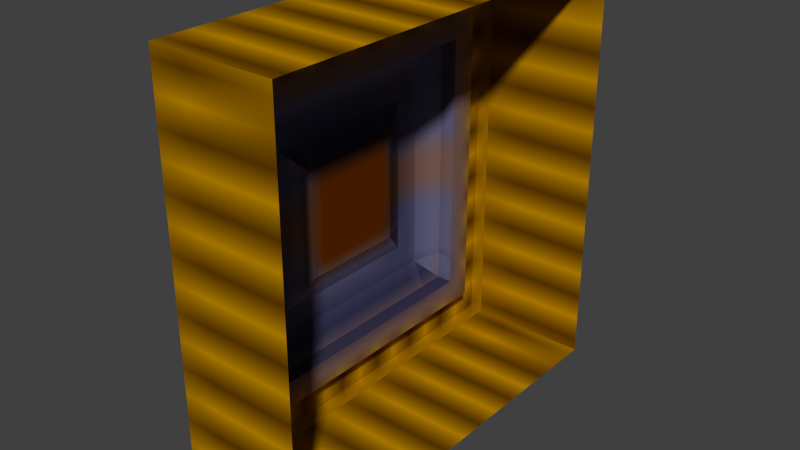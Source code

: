 # Source: switch2.blend  (saved by Blender 2.76.0; exported with 4.5.12 LTS)
import bpy
from mathutils import Matrix  # noqa: F401  (used for matrix-valued properties, if any)

bpy.ops.wm.read_factory_settings(use_empty=True)
scene = bpy.context.scene
scene.name = 'Scene'

# ---- collections
col_collection_1 = bpy.data.collections.new('Collection 1'); scene.collection.children.link(col_collection_1)

# ---- images (referenced by path relative to the original .blend; pixels are not part of the script)
import os
ASSET_DIR = os.environ.get("B2B_ASSET_DIR", "")  # directory of the original .blend (textures are referenced by path, not embedded)
HERE = os.path.dirname(os.path.abspath(__file__))  # packed textures are extracted next to this script under _unpacked/

def load_image(name, relpath, width, height, colorspace="sRGB"):
    """Load a texture the original file referenced (path relative to the .blend, or extracted next to this script)."""
    p = next((c for c in (os.path.join(HERE, relpath), os.path.join(ASSET_DIR, relpath)) if relpath and os.path.exists(c)), "")
    if p:
        img = bpy.data.images.load(p, check_existing=True)
        img.name = name
    else:  # same state as the original file: an image datablock whose file is absent (Cycles renders it pink)
        img = bpy.data.images.new(name, width, height)
        img.source = "FILE"
        img.filepath = "//" + (relpath or name)
    img.colorspace_settings.name = colorspace
    return img
img_sw2_dn = load_image('sw2_dn', '_unpacked/sw2_dn.68df0fcd.tga', 16, 16, 'sRGB')

# ---- materials (node trees are filled in below, after node groups)
mat_sw2_dn = bpy.data.materials.new('sw2_dn')
mat_sw2_dn.alpha_threshold = 0.0
mat_sw2_dn.use_transparent_shadow = False
mat_sw2_dn.preview_render_type = 'CUBE'
mat_sw2_dn.roughness = 0.5
mat_sw2_dn.specular_intensity = 0.0

# ---- material node trees
mat_sw2_dn.use_nodes = True; mat_sw2_dn.node_tree.nodes.clear()
_N = mat_sw2_dn.node_tree.nodes; _L = mat_sw2_dn.node_tree.links
n0 = _N.new('ShaderNodeOutputMaterial'); n0.name = 'Material Output'; n0.location = (300, 300)
n1 = _N.new('ShaderNodeBsdfDiffuse'); n1.name = 'Diffuse BSDF'; n1.location = (10, 300)
n2 = _N.new('ShaderNodeTexImage'); n2.name = 'Image Texture'; n2.location = (0, 0)
n2.width = 140
n2.image = img_sw2_dn
_L.new(n1.outputs[0], n0.inputs[0])
_L.new(n2.outputs[0], n1.inputs[0])
n0.is_active_output = True

# ---- world
world_world = bpy.data.worlds.new('World'); scene.world = world_world
world_world.color = (0.05088, 0.05088, 0.05088)
world_world.use_sun_shadow = False
world_world.sun_shadow_jitter_overblur = 0.0
world_world.cycles.sampling_method = 'NONE'
world_world.cycles.sample_map_resolution = 256

# ---- meshes
me_bsp_model_376_mesh = bpy.data.meshes.new('bsp_model_376_mesh')
me_bsp_model_376_mesh.from_pydata([(-0.1582, -5.992, 5.993), (-0.1582, -5.992, -5.998), (-0.1582, -5.007, 4.991), (-0.1582, -5.007, -5.0), (-0.1582, 6.002, 5.993), (-0.1582, 6.002, -5.998), (-0.1582, 4.999, 4.991), (-0.1582, 4.999, -5.0), (4.007, -8.0, -8.0), (4.007, 8.0, -8.0), (4.007, -8.0, 8.0), (4.007, 8.0, 8.0), (-1.014, -5.992, 5.993), (-1.014, -5.992, -5.998), (-1.014, 6.002, 5.993), (-1.014, 6.002, -5.998), (-0.7565, -5.007, 4.991), (-0.7565, -5.007, -5.0), (-0.7565, 4.999, 4.991), (-0.7565, 4.999, -5.0), (-0.7565, -4.029, 4.991), (-0.7565, -4.029, -5.0), (-0.7565, 3.998, 4.991), (-0.7565, 3.998, -5.0), (-0.7565, -5.007, 3.992), (-0.7565, 4.999, 3.992), (-1.204, -4.029, 3.992), (-1.204, 3.998, 3.992), (-1.014, -5.992, -4.016), (-0.7565, -5.007, -4.016), (-0.7565, 4.999, -3.882), (-1.204, -4.029, -4.016), (-1.204, 3.998, -4.016), (-0.1582, -5.007, 4.991), (-0.1582, -5.007, -5.0), (-0.1582, 4.999, 4.991), (-0.1582, 4.999, -5.0), (-0.1582, 3.998, -5.998), (-0.1582, 3.998, -5.0), (-1.014, -5.992, -1.998), (-1.204, 3.998, 2.007), (-0.1582, -1.993, -5.998), (-0.1582, -1.993, -5.0), (-0.7538, -1.993, 2.007), (-0.7538, -1.993, -1.998), (-1.204, -3.011, 2.007), (-1.204, -3.011, -1.998), (-0.7538, 1.996, 2.007), (-0.7538, 1.996, -1.998), (-1.204, 2.997, 2.007), (-1.204, 2.997, -1.998), (-1.204, 3.998, 2.999), (-1.204, -1.993, 2.999), (-1.204, -3.011, 2.999), (-1.204, 1.996, 2.999), (-1.204, 2.997, 2.999), (-1.204, -1.993, -3.007), (-1.204, -3.011, -3.007), (-1.204, 1.996, -3.007), (-1.204, 2.997, -3.007), (-0.7189, 8.0, -8.0), (-1.014, 7.705, -7.705), (-0.7189, -8.0, -8.0), (-1.014, -7.705, -7.705), (-0.7189, -8.0, 8.0), (-1.014, -7.705, 7.705), (-0.7189, 8.0, 8.0), (-1.014, 7.705, 7.705), (-1.014, -7.705, -4.016), (-1.014, -7.705, -1.998), (-0.1582, 4.999, -4.007), (-0.1582, -5.007, 3.882)], [], [(5, 7, 6), (7, 5, 1), (15, 5, 4), (22, 33, 35), (9, 60, 66), (23, 42, 21), (65, 64, 66), (31, 21, 17), (21, 31, 32), (19, 23, 32), (15, 14, 61), (26, 24, 16), (18, 25, 27), (40, 51, 25), (29, 31, 17), (30, 19, 32), (22, 18, 27), (20, 26, 16), (61, 60, 62), (10, 11, 66), (34, 71, 29), (25, 35, 70), (62, 8, 10), (20, 22, 27), (47, 43, 52), (48, 44, 43), (43, 45, 53), (44, 46, 45), (55, 49, 47), (50, 48, 47), (40, 49, 55), (58, 32, 56), (58, 56, 44), (44, 56, 57), (59, 58, 48), (46, 44, 57), (50, 59, 48), (54, 55, 47), (52, 43, 53), (62, 64, 69), (31, 29, 24), (66, 60, 61), (9, 8, 62), (41, 37, 15), (28, 68, 69), (19, 30, 70), (24, 71, 33), (22, 20, 33), (35, 18, 22), (16, 33, 20), (11, 9, 66), (23, 19, 36), (17, 21, 34), (42, 34, 21), (23, 36, 38), (38, 42, 23), (67, 65, 66), (23, 21, 32), (63, 68, 13), (39, 69, 12), (68, 28, 13), (12, 69, 65), (61, 63, 13), (12, 65, 67), (61, 13, 15), (14, 12, 67), (67, 61, 14), (25, 30, 40), (32, 40, 30), (51, 27, 25), (63, 61, 62), (64, 10, 66), (24, 29, 71), (17, 34, 29), (70, 30, 25), (25, 18, 35), (64, 62, 10), (26, 20, 27), (54, 47, 52), (47, 48, 43), (43, 44, 45), (49, 50, 47), (51, 40, 55), (26, 27, 52), (51, 55, 27), (54, 52, 27), (53, 45, 26), (57, 56, 31), (45, 46, 26), (55, 54, 27), (49, 40, 50), (26, 52, 53), (50, 40, 32), (31, 26, 46), (59, 50, 32), (31, 46, 57), (59, 32, 58), (56, 32, 31), (48, 58, 44), (69, 68, 62), (63, 62, 68), (64, 65, 69), (26, 31, 24), (67, 66, 61), (60, 9, 62), (15, 13, 41), (39, 28, 69), (36, 19, 70), (16, 24, 33), (1, 0, 2), (1, 28, 39), (14, 4, 0), (14, 15, 4), (39, 12, 0), (0, 1, 39), (13, 28, 1), (12, 14, 0), (1, 41, 13), (37, 5, 15), (6, 2, 0), (4, 5, 6), (3, 7, 1), (3, 1, 2), (4, 6, 0)])
_uv = me_bsp_model_376_mesh.uv_layers.new(name='UVMap')
_uv.uv.foreach_set('vector', [0.1249, 0.1251, 0.1834, 0.1831, 0.1834, 0.8134, 0.1834, 0.1831, 0.1249, 0.1251, 0.8745, 0.1251, 0.1249, 0.1251, 0.1249, 0.1251, 0.1249, 0.8745, 0.2642, 0.7999, 0.7268, 0.7958, 0.2058, 0.7999, 0.9375, 0.06401, 0.9816, 0.06401, 0.9816, 1.061, 0.3536, 0.2138, 0.609, 0.2115, 0.715, 0.2115, 0.9816, 0.9816, 1.0, 1.0, 0.0, 1.0, 0.7518, 0.249, 0.7518, 0.1875, 0.813, 0.1875, 0.7518, 0.1875, 0.7518, 0.249, 0.2501, 0.249, 0.2553, 0.1903, 0.3178, 0.1903, 0.3178, 0.249, 0.1249, 0.1251, 0.1249, 0.8791, 0.01842, 0.01842, 0.7518, 0.6841, 0.8103, 0.6841, 0.8103, 0.7466, 0.1876, 0.8119, 0.1876, 0.7495, 0.2501, 0.7495, 0.2501, 0.6254, 0.2501, 0.6874, 0.2012, 0.7495, 0.8107, 0.249, 0.7518, 0.249, 0.8107, 0.1912, 0.1903, 0.3243, 0.1903, 0.2563, 0.2473, 0.3162, 0.2501, 0.8119, 0.1876, 0.8119, 0.2501, 0.7495, 0.6874, 0.8083, 0.6874, 0.7531, 0.7485, 0.8083, 0.01842, 0.01842, 0.0, 0.0, 1.0, 0.0, 0.9367, 0.0625, -0.06173, 0.0625, -0.06173, 0.01842, 0.8045, 0.1892, 0.8045, 0.7427, 0.772, 0.2479, 0.2348, 0.7508, 0.2023, 0.8134, 0.2023, 0.2501, 0.01842, 0.06496, 0.0625, 0.06496, 0.0625, 1.06, 0.7485, 0.8119, 0.2501, 0.8119, 0.2501, 0.7495, 0.3753, 0.6254, 0.6246, 0.6254, 0.6246, 0.6874, 0.3753, 0.3751, 0.6246, 0.3751, 0.6246, 0.6254, 0.6303, 0.5686, 0.6828, 0.569, 0.6824, 0.6229, 0.6253, 0.3759, 0.6856, 0.3759, 0.6856, 0.624, 0.3138, 0.624, 0.3138, 0.5662, 0.3753, 0.5662, 0.3136, 0.3766, 0.3745, 0.3766, 0.3745, 0.6244, 0.2501, 0.6254, 0.3127, 0.6254, 0.3127, 0.6874, 0.3753, 0.3121, 0.2501, 0.2541, 0.6246, 0.3121, 0.3966, 0.3225, 0.6067, 0.3225, 0.6067, 0.3757, 0.5521, 0.3757, 0.5521, 0.3225, 0.6057, 0.3225, 0.3809, 0.3167, 0.4337, 0.3167, 0.4337, 0.3698, 0.6212, 0.3205, 0.6216, 0.3741, 0.5681, 0.3208, 0.3144, 0.4348, 0.3144, 0.3783, 0.377, 0.4348, 0.4433, 0.6874, 0.3807, 0.6874, 0.4433, 0.6254, 0.5587, 0.6874, 0.5587, 0.6254, 0.6223, 0.6874, 1.0, 0.0, 1.0, 1.0, 0.9825, 0.3751, 0.7518, 0.249, 0.8107, 0.249, 0.8107, 0.7495, 0.0, 1.0, 0.0, 0.0, 0.01842, 0.01842, -0.06236, 0.9375, 0.9376, 0.9375, 0.9376, 0.9816, 0.6246, 0.1089, 0.2501, 0.1089, 0.1249, 0.1089, 0.8804, 0.249, 0.9825, 0.249, 0.9825, 0.3751, 0.2287, 0.2633, 0.2287, 0.3071, 0.2084, 0.3022, 0.7756, 0.6984, 0.795, 0.6943, 0.795, 0.7359, 0.2642, 0.7999, 0.6696, 0.7958, 0.7268, 0.7958, 0.2058, 0.7999, 0.2058, 0.7999, 0.2642, 0.7999, 0.7268, 0.7958, 0.7268, 0.7958, 0.6696, 0.7958, 0.9375, 1.061, 0.9375, 0.06401, 0.9816, 1.061, 0.3536, 0.2138, 0.3015, 0.2138, 0.3015, 0.2138, 0.7659, 0.2115, 0.715, 0.2115, 0.7659, 0.2115, 0.609, 0.2115, 0.7659, 0.2115, 0.715, 0.2115, 0.3536, 0.2138, 0.3015, 0.2138, 0.2971, 0.2115, 0.2971, 0.2115, 0.609, 0.2115, 0.3536, 0.2138, 0.01841, 0.9816, 0.9816, 0.9816, 0.0, 1.0, 0.2501, 0.1875, 0.7518, 0.1875, 0.2501, 0.249, 0.9816, 0.01842, 0.9825, 0.249, 0.8745, 0.1174, 0.8804, 0.3751, 0.9825, 0.3751, 0.8804, 0.8745, 0.9825, 0.249, 0.8804, 0.249, 0.8745, 0.1174, 0.8804, 0.8745, 0.9825, 0.3751, 0.9816, 0.9816, 0.01842, 0.01842, 0.9816, 0.01842, 0.8745, 0.1174, 0.8804, 0.8745, 0.9816, 0.9816, 0.01841, 0.9816, 0.01842, 0.01842, 0.8745, 0.1174, 0.1249, 0.1251, 0.1249, 0.8791, 0.8804, 0.8745, 0.01841, 0.9816, 0.01841, 0.9816, 0.01842, 0.01842, 0.1249, 0.8791, 0.2012, 0.7495, 0.2012, 0.261, 0.2501, 0.6254, 0.2501, 0.2527, 0.2501, 0.6254, 0.2012, 0.261, 0.2501, 0.6874, 0.2501, 0.7495, 0.2012, 0.7495, 0.9816, 0.01842, 0.01842, 0.01842, 1.0, 0.0, 0.9367, 0.01842, 0.9367, 0.0625, -0.06173, 0.01842, 0.772, 0.7495, 0.772, 0.2479, 0.8045, 0.7427, 0.772, 0.1892, 0.8045, 0.1892, 0.772, 0.2479, 0.2023, 0.2501, 0.2348, 0.2579, 0.2348, 0.7508, 0.2348, 0.7508, 0.2348, 0.8134, 0.2023, 0.8134, 0.01842, 1.06, 0.01842, 0.06496, 0.0625, 1.06, 0.7485, 0.7495, 0.7485, 0.8119, 0.2501, 0.7495, 0.3753, 0.6874, 0.3753, 0.6254, 0.6246, 0.6874, 0.3753, 0.6254, 0.3753, 0.3751, 0.6246, 0.6254, 0.6253, 0.624, 0.6253, 0.3759, 0.6856, 0.624, 0.3136, 0.6244, 0.3136, 0.3766, 0.3745, 0.6244, 0.2501, 0.6874, 0.2501, 0.6254, 0.3127, 0.6874, 0.7487, 0.7495, 0.2501, 0.7495, 0.6246, 0.6874, 0.2501, 0.6874, 0.3127, 0.6874, 0.2501, 0.7495, 0.3753, 0.6874, 0.6246, 0.6874, 0.2501, 0.7495, 0.6882, 0.6874, 0.6882, 0.6254, 0.7487, 0.7495, 0.6882, 0.3121, 0.6246, 0.3121, 0.7487, 0.2541, 0.6882, 0.6254, 0.6943, 0.3709, 0.7487, 0.7495, 0.3127, 0.6874, 0.3753, 0.6874, 0.2501, 0.7495, 0.3127, 0.6254, 0.2501, 0.6254, 0.3127, 0.3751, 0.7487, 0.7495, 0.6246, 0.6874, 0.6882, 0.6874, 0.3127, 0.3751, 0.2501, 0.6254, 0.2501, 0.2541, 0.7487, 0.2541, 0.7487, 0.7495, 0.6943, 0.3709, 0.3144, 0.3124, 0.3127, 0.3751, 0.2501, 0.2541, 0.7487, 0.2541, 0.6943, 0.3709, 0.6882, 0.3121, 0.3144, 0.3124, 0.2501, 0.2541, 0.3753, 0.3121, 0.6246, 0.3121, 0.2501, 0.2541, 0.7487, 0.2541, 0.3966, 0.3757, 0.3966, 0.3225, 0.6067, 0.3757, 0.9825, 0.3751, 0.9825, 0.249, 1.0, 0.0, 0.9816, 0.01842, 1.0, 0.0, 0.9825, 0.249, 1.0, 1.0, 0.9816, 0.9816, 0.9825, 0.3751, 0.7518, 0.7495, 0.7518, 0.249, 0.8107, 0.7495, 0.01841, 0.9816, 0.0, 1.0, 0.01842, 0.01842, -0.06236, 0.9816, -0.06236, 0.9375, 0.9376, 0.9816, 0.1249, 0.1089, 0.8745, 0.1089, 0.6246, 0.1089, 0.8804, 0.3751, 0.8804, 0.249, 0.9825, 0.3751, 0.2084, 0.2633, 0.2287, 0.2633, 0.2084, 0.3022, 0.7756, 0.7359, 0.7756, 0.6984, 0.795, 0.7359, 0.8745, 0.1251, 0.8745, 0.8745, 0.8156, 0.8134, 0.8852, 0.1251, 0.8852, 0.249, 0.8852, 0.3751, 0.1249, 0.8845, 0.1249, 0.8845, 0.8745, 0.8845, 0.1249, 0.8745, 0.1249, 0.1251, 0.1249, 0.8745, 0.8852, 0.3751, 0.8852, 0.8745, 0.8852, 0.8745, 0.8852, 0.8745, 0.8852, 0.1251, 0.8852, 0.3751, 0.8852, 0.1251, 0.8852, 0.249, 0.8852, 0.1251, 0.8745, 0.8845, 0.1249, 0.8845, 0.8745, 0.8845, 0.8745, 0.1089, 0.6246, 0.1089, 0.8745, 0.1089, 0.2501, 0.1089, 0.1249, 0.1089, 0.1249, 0.1089, 0.1834, 0.8134, 0.8156, 0.8134, 0.8745, 0.8745, 0.1249, 0.8745, 0.1249, 0.1251, 0.1834, 0.8134, 0.8156, 0.1831, 0.1834, 0.1831, 0.8745, 0.1251, 0.8156, 0.1831, 0.8745, 0.1251, 0.8156, 0.8134, 0.1249, 0.8745, 0.1834, 0.8134, 0.8745, 0.8745])
me_bsp_model_376_mesh.materials.append(mat_sw2_dn)
me_bsp_model_376_mesh.use_remesh_preserve_volume = False
me_bsp_model_376_mesh.use_remesh_preserve_attributes = False
me_bsp_model_376_mesh.use_mirror_vertex_groups = False
me_bsp_model_376_mesh.update()

# ---- objects
ob_switch2 = bpy.data.objects.new('switch2', me_bsp_model_376_mesh)

# ---- transforms, parenting, visibility, modifiers, constraints
ob_switch2.location = (0.0, 0.0, 0.0)
ob_switch2.show_name = True
ob_switch2.lineart.crease_threshold = 0.0

# ---- collection membership
col_collection_1.objects.link(ob_switch2)

# ---- scene / render settings (as saved in the file)
scene.frame_start = 1; scene.frame_end = 2; scene.frame_set(1)
scene.render.engine = 'BLENDER_EEVEE_NEXT'
scene.render.resolution_percentage = 50
scene.render.dither_intensity = 0.0
scene.cycles.use_denoising = False
scene.cycles.samples = 10
scene.cycles.sampling_pattern = 'TABULATED_SOBOL'
scene.cycles.light_sampling_threshold = 0.0
scene.cycles.use_adaptive_sampling = False
scene.cycles.use_light_tree = False
scene.cycles.blur_glossy = 0.0
scene.cycles.pixel_filter_type = 'GAUSSIAN'
scene.cycles.sample_clamp_indirect = 0.0
scene.view_settings.view_transform = 'Standard'
bpy.context.view_layer.update()

# ---- added for rendering (the .blend has no active camera and no usable light): camera, sun
cam_auto = bpy.data.cameras.new('AutoCamera')
cam_auto.lens = 50.0
cam_auto.sensor_width = 36.0
cam_auto.clip_end = 1000.0
ob_auto_camera = bpy.data.objects.new('AutoCamera', cam_auto)
scene.collection.objects.link(ob_auto_camera)
ob_auto_camera.location = (22.8845, -25.7801, 17.1867)
ob_auto_camera.rotation_euler = (1.09748, -7.21219e-08, 0.694738)
scene.camera = ob_auto_camera
light_auto_sun = bpy.data.lights.new('AutoSun', 'SUN')
light_auto_sun.energy = 3.0
light_auto_sun.angle = 0.0523599
ob_auto_sun = bpy.data.objects.new('AutoSun', light_auto_sun)
scene.collection.objects.link(ob_auto_sun)
ob_auto_sun.rotation_euler = (0.872665, 0.174533, 0.523599)
bpy.context.view_layer.update()
